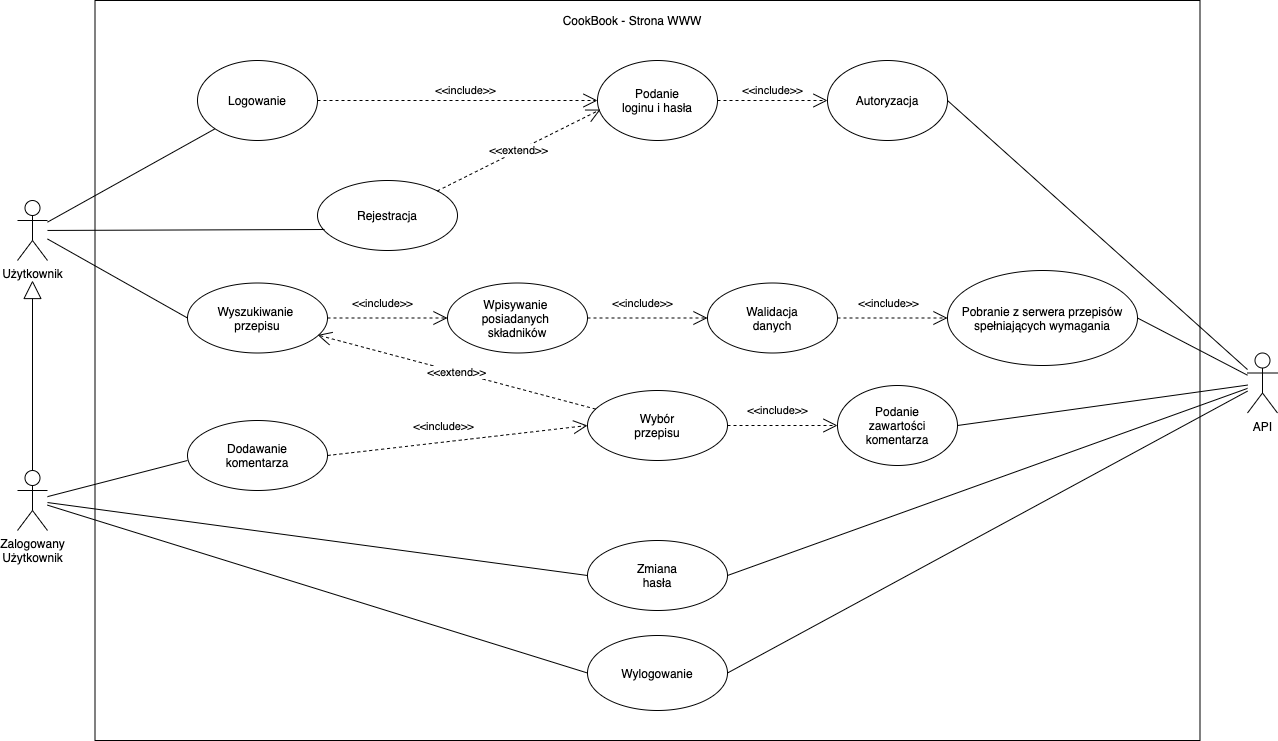

The diagram above was exported from draw.io. Its source (the exported page's mxGraphModel, read from the mxfile embedded in the PNG):
<mxGraphModel dx="1538" dy="1860" grid="1" gridSize="10" guides="1" tooltips="1" connect="1" arrows="1" fold="1" page="1" pageScale="1" pageWidth="827" pageHeight="1169" math="0" shadow="0">
  <root>
    <mxCell id="0" />
    <mxCell id="1" parent="0" />
    <mxCell id="CiWab4EpoCI76iG7GWMT-71" value="" style="rounded=0;whiteSpace=wrap;html=1;" vertex="1" parent="1">
      <mxGeometry x="147.5" y="-50" width="1105" height="740" as="geometry" />
    </mxCell>
    <mxCell id="CiWab4EpoCI76iG7GWMT-1" value="Użytkownik" style="shape=umlActor;verticalLabelPosition=bottom;labelBackgroundColor=#ffffff;verticalAlign=top;html=1;" vertex="1" parent="1">
      <mxGeometry x="70" y="150" width="30" height="60" as="geometry" />
    </mxCell>
    <mxCell id="CiWab4EpoCI76iG7GWMT-33" value="Zalogowany&lt;br&gt;Użytkownik" style="shape=umlActor;verticalLabelPosition=bottom;labelBackgroundColor=#ffffff;verticalAlign=top;html=1;" vertex="1" parent="1">
      <mxGeometry x="70" y="420" width="30" height="60" as="geometry" />
    </mxCell>
    <mxCell id="CiWab4EpoCI76iG7GWMT-2" value="Wyszukiwanie &lt;br&gt;przepisu" style="ellipse;whiteSpace=wrap;html=1;" vertex="1" parent="1">
      <mxGeometry x="240" y="232.5" width="140" height="70" as="geometry" />
    </mxCell>
    <mxCell id="CiWab4EpoCI76iG7GWMT-6" value="Wpisywanie&amp;nbsp;&lt;br&gt;posiadanych&amp;nbsp;&lt;br&gt;składników" style="ellipse;whiteSpace=wrap;html=1;" vertex="1" parent="1">
      <mxGeometry x="500" y="232.5" width="140" height="70" as="geometry" />
    </mxCell>
    <mxCell id="CiWab4EpoCI76iG7GWMT-8" value="&amp;lt;&amp;lt;include&amp;gt;&amp;gt;" style="endArrow=open;endSize=12;dashed=1;html=1;exitX=1;exitY=0.5;exitDx=0;exitDy=0;" edge="1" parent="1" source="CiWab4EpoCI76iG7GWMT-2" target="CiWab4EpoCI76iG7GWMT-6">
      <mxGeometry x="-0.0909" y="15" width="160" relative="1" as="geometry">
        <mxPoint x="370" y="362.5" as="sourcePoint" />
        <mxPoint x="530" y="362.5" as="targetPoint" />
        <mxPoint as="offset" />
      </mxGeometry>
    </mxCell>
    <mxCell id="CiWab4EpoCI76iG7GWMT-9" value="Walidacja&lt;br&gt;danych" style="ellipse;whiteSpace=wrap;html=1;" vertex="1" parent="1">
      <mxGeometry x="760" y="232.5" width="130" height="70" as="geometry" />
    </mxCell>
    <mxCell id="CiWab4EpoCI76iG7GWMT-10" value="&amp;lt;&amp;lt;include&amp;gt;&amp;gt;" style="endArrow=open;endSize=12;dashed=1;html=1;exitX=1;exitY=0.5;exitDx=0;exitDy=0;" edge="1" parent="1" source="CiWab4EpoCI76iG7GWMT-6" target="CiWab4EpoCI76iG7GWMT-9">
      <mxGeometry x="-0.0909" y="15" width="160" relative="1" as="geometry">
        <mxPoint x="540" y="257.5" as="sourcePoint" />
        <mxPoint x="600" y="382.5" as="targetPoint" />
        <mxPoint as="offset" />
      </mxGeometry>
    </mxCell>
    <mxCell id="CiWab4EpoCI76iG7GWMT-13" value="Pobranie z serwera przepisów&lt;br&gt;spełniających wymagania" style="ellipse;whiteSpace=wrap;html=1;" vertex="1" parent="1">
      <mxGeometry x="1000" y="220" width="190" height="95" as="geometry" />
    </mxCell>
    <mxCell id="CiWab4EpoCI76iG7GWMT-14" value="&amp;lt;&amp;lt;include&amp;gt;&amp;gt;" style="endArrow=open;endSize=12;dashed=1;html=1;exitX=1;exitY=0.5;exitDx=0;exitDy=0;" edge="1" parent="1" source="CiWab4EpoCI76iG7GWMT-9" target="CiWab4EpoCI76iG7GWMT-13">
      <mxGeometry x="-0.0769" y="15" width="160" relative="1" as="geometry">
        <mxPoint x="477.6199999999999" y="427.5" as="sourcePoint" />
        <mxPoint x="590" y="397.5" as="targetPoint" />
        <mxPoint as="offset" />
      </mxGeometry>
    </mxCell>
    <mxCell id="CiWab4EpoCI76iG7GWMT-15" value="API" style="shape=umlActor;verticalLabelPosition=bottom;labelBackgroundColor=#ffffff;verticalAlign=top;html=1;" vertex="1" parent="1">
      <mxGeometry x="1300" y="302.5" width="30" height="60" as="geometry" />
    </mxCell>
    <mxCell id="CiWab4EpoCI76iG7GWMT-19" value="" style="endArrow=none;html=1;entryX=0;entryY=0.5;entryDx=0;entryDy=0;" edge="1" parent="1" source="CiWab4EpoCI76iG7GWMT-1" target="CiWab4EpoCI76iG7GWMT-2">
      <mxGeometry width="50" height="50" relative="1" as="geometry">
        <mxPoint x="390" y="400" as="sourcePoint" />
        <mxPoint x="440" y="350" as="targetPoint" />
      </mxGeometry>
    </mxCell>
    <mxCell id="CiWab4EpoCI76iG7GWMT-20" value="" style="endArrow=none;html=1;exitX=1;exitY=0.5;exitDx=0;exitDy=0;" edge="1" parent="1" source="CiWab4EpoCI76iG7GWMT-13" target="CiWab4EpoCI76iG7GWMT-15">
      <mxGeometry width="50" height="50" relative="1" as="geometry">
        <mxPoint x="630" y="580" as="sourcePoint" />
        <mxPoint x="770" y="340" as="targetPoint" />
      </mxGeometry>
    </mxCell>
    <mxCell id="CiWab4EpoCI76iG7GWMT-29" value="Logowanie" style="ellipse;whiteSpace=wrap;html=1;" vertex="1" parent="1">
      <mxGeometry x="250" y="10" width="120" height="80" as="geometry" />
    </mxCell>
    <mxCell id="CiWab4EpoCI76iG7GWMT-30" value="" style="endArrow=none;html=1;entryX=0;entryY=1;entryDx=0;entryDy=0;" edge="1" parent="1" source="CiWab4EpoCI76iG7GWMT-1" target="CiWab4EpoCI76iG7GWMT-29">
      <mxGeometry width="50" height="50" relative="1" as="geometry">
        <mxPoint x="90" y="210" as="sourcePoint" />
        <mxPoint x="140" y="160" as="targetPoint" />
      </mxGeometry>
    </mxCell>
    <mxCell id="CiWab4EpoCI76iG7GWMT-32" value="Podanie&lt;br&gt;loginu i hasła" style="ellipse;whiteSpace=wrap;html=1;" vertex="1" parent="1">
      <mxGeometry x="650" y="10" width="120" height="80" as="geometry" />
    </mxCell>
    <mxCell id="CiWab4EpoCI76iG7GWMT-36" value="" style="endArrow=block;endSize=16;endFill=0;html=1;" edge="1" parent="1">
      <mxGeometry width="160" relative="1" as="geometry">
        <mxPoint x="85" y="420" as="sourcePoint" />
        <mxPoint x="85" y="230" as="targetPoint" />
        <Array as="points" />
      </mxGeometry>
    </mxCell>
    <mxCell id="CiWab4EpoCI76iG7GWMT-40" value="&amp;lt;&amp;lt;include&amp;gt;&amp;gt;" style="endArrow=open;endSize=12;dashed=1;html=1;exitX=1;exitY=0.5;exitDx=0;exitDy=0;entryX=0;entryY=0.5;entryDx=0;entryDy=0;" edge="1" parent="1" source="CiWab4EpoCI76iG7GWMT-29" target="CiWab4EpoCI76iG7GWMT-32">
      <mxGeometry x="0.0588" y="10" width="160" relative="1" as="geometry">
        <mxPoint x="649.9974746830583" y="129.99873734152914" as="sourcePoint" />
        <mxPoint x="720.54" y="215.25" as="targetPoint" />
        <mxPoint as="offset" />
      </mxGeometry>
    </mxCell>
    <mxCell id="CiWab4EpoCI76iG7GWMT-42" value="Autoryzacja" style="ellipse;whiteSpace=wrap;html=1;" vertex="1" parent="1">
      <mxGeometry x="880" y="10" width="120" height="80" as="geometry" />
    </mxCell>
    <mxCell id="CiWab4EpoCI76iG7GWMT-43" value="&amp;lt;&amp;lt;include&amp;gt;&amp;gt;" style="endArrow=open;endSize=12;dashed=1;html=1;exitX=1;exitY=0.5;exitDx=0;exitDy=0;" edge="1" parent="1" source="CiWab4EpoCI76iG7GWMT-32" target="CiWab4EpoCI76iG7GWMT-42">
      <mxGeometry y="10" width="160" relative="1" as="geometry">
        <mxPoint x="802" y="60" as="sourcePoint" />
        <mxPoint x="880" y="160" as="targetPoint" />
        <mxPoint as="offset" />
      </mxGeometry>
    </mxCell>
    <mxCell id="CiWab4EpoCI76iG7GWMT-44" value="" style="endArrow=none;html=1;exitX=1;exitY=0.5;exitDx=0;exitDy=0;" edge="1" parent="1" source="CiWab4EpoCI76iG7GWMT-42" target="CiWab4EpoCI76iG7GWMT-15">
      <mxGeometry width="50" height="50" relative="1" as="geometry">
        <mxPoint x="750" y="567.5" as="sourcePoint" />
        <mxPoint x="950" y="390" as="targetPoint" />
      </mxGeometry>
    </mxCell>
    <mxCell id="CiWab4EpoCI76iG7GWMT-48" value="Wylogowanie" style="ellipse;whiteSpace=wrap;html=1;" vertex="1" parent="1">
      <mxGeometry x="640" y="585" width="140" height="75" as="geometry" />
    </mxCell>
    <mxCell id="CiWab4EpoCI76iG7GWMT-49" value="" style="endArrow=none;html=1;entryX=0;entryY=0.5;entryDx=0;entryDy=0;" edge="1" parent="1" source="CiWab4EpoCI76iG7GWMT-33" target="CiWab4EpoCI76iG7GWMT-48">
      <mxGeometry width="50" height="50" relative="1" as="geometry">
        <mxPoint x="120" y="490" as="sourcePoint" />
        <mxPoint x="170" y="440" as="targetPoint" />
      </mxGeometry>
    </mxCell>
    <mxCell id="CiWab4EpoCI76iG7GWMT-50" value="Dodawanie&lt;br&gt;komentarza" style="ellipse;whiteSpace=wrap;html=1;" vertex="1" parent="1">
      <mxGeometry x="240" y="370" width="140" height="70" as="geometry" />
    </mxCell>
    <mxCell id="CiWab4EpoCI76iG7GWMT-51" value="Wybór&lt;br&gt;przepisu" style="ellipse;whiteSpace=wrap;html=1;" vertex="1" parent="1">
      <mxGeometry x="640" y="340" width="140" height="70" as="geometry" />
    </mxCell>
    <mxCell id="CiWab4EpoCI76iG7GWMT-52" value="&amp;lt;&amp;lt;extend&amp;gt;&amp;gt;" style="endArrow=open;endSize=12;dashed=1;html=1;entryX=0.929;entryY=0.743;entryDx=0;entryDy=0;entryPerimeter=0;" edge="1" parent="1" source="CiWab4EpoCI76iG7GWMT-51" target="CiWab4EpoCI76iG7GWMT-2">
      <mxGeometry width="160" relative="1" as="geometry">
        <mxPoint x="495" y="350" as="sourcePoint" />
        <mxPoint x="385" y="350" as="targetPoint" />
      </mxGeometry>
    </mxCell>
    <mxCell id="CiWab4EpoCI76iG7GWMT-53" value="" style="endArrow=none;html=1;" edge="1" parent="1" source="CiWab4EpoCI76iG7GWMT-33">
      <mxGeometry width="50" height="50" relative="1" as="geometry">
        <mxPoint x="110" y="255.86956521739125" as="sourcePoint" />
        <mxPoint x="240" y="410" as="targetPoint" />
      </mxGeometry>
    </mxCell>
    <mxCell id="CiWab4EpoCI76iG7GWMT-54" value="&amp;lt;&amp;lt;include&amp;gt;&amp;gt;" style="endArrow=open;endSize=12;dashed=1;html=1;exitX=1;exitY=0.5;exitDx=0;exitDy=0;entryX=0;entryY=0.5;entryDx=0;entryDy=0;" edge="1" parent="1" source="CiWab4EpoCI76iG7GWMT-50" target="CiWab4EpoCI76iG7GWMT-51">
      <mxGeometry x="-0.0909" y="15" width="160" relative="1" as="geometry">
        <mxPoint x="430" y="450" as="sourcePoint" />
        <mxPoint x="545" y="465" as="targetPoint" />
        <mxPoint as="offset" />
      </mxGeometry>
    </mxCell>
    <mxCell id="CiWab4EpoCI76iG7GWMT-55" value="Podanie&lt;br&gt;zawartości&lt;br&gt;komentarza" style="ellipse;whiteSpace=wrap;html=1;" vertex="1" parent="1">
      <mxGeometry x="890" y="335" width="120" height="80" as="geometry" />
    </mxCell>
    <mxCell id="CiWab4EpoCI76iG7GWMT-56" value="&amp;lt;&amp;lt;include&amp;gt;&amp;gt;" style="endArrow=open;endSize=12;dashed=1;html=1;entryX=0;entryY=0.5;entryDx=0;entryDy=0;exitX=1;exitY=0.5;exitDx=0;exitDy=0;" edge="1" parent="1" source="CiWab4EpoCI76iG7GWMT-51" target="CiWab4EpoCI76iG7GWMT-55">
      <mxGeometry x="-0.0909" y="15" width="160" relative="1" as="geometry">
        <mxPoint x="680" y="450" as="sourcePoint" />
        <mxPoint x="790" y="450" as="targetPoint" />
        <mxPoint as="offset" />
      </mxGeometry>
    </mxCell>
    <mxCell id="CiWab4EpoCI76iG7GWMT-59" value="" style="endArrow=none;html=1;exitX=1;exitY=0.5;exitDx=0;exitDy=0;" edge="1" parent="1" source="CiWab4EpoCI76iG7GWMT-55" target="CiWab4EpoCI76iG7GWMT-15">
      <mxGeometry width="50" height="50" relative="1" as="geometry">
        <mxPoint x="1140" y="413.08" as="sourcePoint" />
        <mxPoint x="1320" y="390.0030769230769" as="targetPoint" />
      </mxGeometry>
    </mxCell>
    <mxCell id="CiWab4EpoCI76iG7GWMT-60" value="" style="endArrow=none;html=1;entryX=1;entryY=0.5;entryDx=0;entryDy=0;" edge="1" parent="1" source="CiWab4EpoCI76iG7GWMT-15" target="CiWab4EpoCI76iG7GWMT-48">
      <mxGeometry width="50" height="50" relative="1" as="geometry">
        <mxPoint x="1130" y="640" as="sourcePoint" />
        <mxPoint x="750" y="890" as="targetPoint" />
      </mxGeometry>
    </mxCell>
    <mxCell id="CiWab4EpoCI76iG7GWMT-62" value="Zmiana&lt;br&gt;hasła" style="ellipse;whiteSpace=wrap;html=1;" vertex="1" parent="1">
      <mxGeometry x="640" y="490" width="140" height="70" as="geometry" />
    </mxCell>
    <mxCell id="CiWab4EpoCI76iG7GWMT-63" value="" style="endArrow=none;html=1;entryX=0;entryY=0.5;entryDx=0;entryDy=0;" edge="1" parent="1" source="CiWab4EpoCI76iG7GWMT-33" target="CiWab4EpoCI76iG7GWMT-62">
      <mxGeometry width="50" height="50" relative="1" as="geometry">
        <mxPoint x="220" y="543.0434782608695" as="sourcePoint" />
        <mxPoint x="330" y="590" as="targetPoint" />
      </mxGeometry>
    </mxCell>
    <mxCell id="CiWab4EpoCI76iG7GWMT-65" value="Rejestracja" style="ellipse;whiteSpace=wrap;html=1;" vertex="1" parent="1">
      <mxGeometry x="370" y="130" width="140" height="70" as="geometry" />
    </mxCell>
    <mxCell id="CiWab4EpoCI76iG7GWMT-66" value="" style="endArrow=none;html=1;entryX=0.05;entryY=0.7;entryDx=0;entryDy=0;entryPerimeter=0;" edge="1" parent="1" source="CiWab4EpoCI76iG7GWMT-1" target="CiWab4EpoCI76iG7GWMT-65">
      <mxGeometry width="50" height="50" relative="1" as="geometry">
        <mxPoint x="90" y="200" as="sourcePoint" />
        <mxPoint x="352.57359312880726" y="40.00427124746167" as="targetPoint" />
      </mxGeometry>
    </mxCell>
    <mxCell id="CiWab4EpoCI76iG7GWMT-67" value="&amp;lt;&amp;lt;extend&amp;gt;&amp;gt;" style="endArrow=open;endSize=12;dashed=1;html=1;entryX=0.025;entryY=0.613;entryDx=0;entryDy=0;entryPerimeter=0;" edge="1" parent="1" source="CiWab4EpoCI76iG7GWMT-65" target="CiWab4EpoCI76iG7GWMT-32">
      <mxGeometry width="160" relative="1" as="geometry">
        <mxPoint x="608.68" y="134.69" as="sourcePoint" />
        <mxPoint x="869.9955758352295" y="270.00230463960105" as="targetPoint" />
      </mxGeometry>
    </mxCell>
    <mxCell id="CiWab4EpoCI76iG7GWMT-68" value="" style="endArrow=none;html=1;exitX=1;exitY=0.5;exitDx=0;exitDy=0;" edge="1" parent="1" source="CiWab4EpoCI76iG7GWMT-62" target="CiWab4EpoCI76iG7GWMT-15">
      <mxGeometry width="50" height="50" relative="1" as="geometry">
        <mxPoint x="800" y="584.4974226804125" as="sourcePoint" />
        <mxPoint x="1370" y="330" as="targetPoint" />
      </mxGeometry>
    </mxCell>
    <mxCell id="CiWab4EpoCI76iG7GWMT-72" value="CookBook - Strona WWW" style="text;html=1;strokeColor=none;fillColor=none;align=center;verticalAlign=middle;whiteSpace=wrap;rounded=0;" vertex="1" parent="1">
      <mxGeometry x="580" y="-40" width="210" height="20" as="geometry" />
    </mxCell>
  </root>
</mxGraphModel>